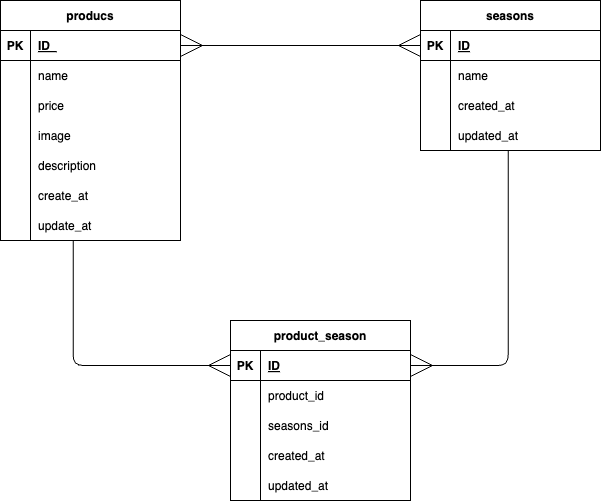

The diagram above was exported from draw.io. Its source (the exported page's mxGraphModel, read from the mxfile embedded in the PNG):
<mxGraphModel dx="812" dy="643" grid="1" gridSize="10" guides="1" tooltips="1" connect="1" arrows="0" fold="1" page="1" pageScale="1" pageWidth="827" pageHeight="1169" math="0" shadow="0">
  <root>
    <mxCell id="0" />
    <mxCell id="1" parent="0" />
    <mxCell id="2" value="producs" style="shape=table;startSize=30;container=1;collapsible=1;childLayout=tableLayout;fixedRows=1;rowLines=0;fontStyle=1;align=center;resizeLast=1;" parent="1" vertex="1">
      <mxGeometry x="50" y="40" width="180" height="240" as="geometry" />
    </mxCell>
    <mxCell id="3" value="" style="shape=tableRow;horizontal=0;startSize=0;swimlaneHead=0;swimlaneBody=0;fillColor=none;collapsible=0;dropTarget=0;points=[[0,0.5],[1,0.5]];portConstraint=eastwest;top=0;left=0;right=0;bottom=1;" parent="2" vertex="1">
      <mxGeometry y="30" width="180" height="30" as="geometry" />
    </mxCell>
    <mxCell id="4" value="PK" style="shape=partialRectangle;connectable=0;fillColor=none;top=0;left=0;bottom=0;right=0;fontStyle=1;overflow=hidden;" parent="3" vertex="1">
      <mxGeometry width="30" height="30" as="geometry">
        <mxRectangle width="30" height="30" as="alternateBounds" />
      </mxGeometry>
    </mxCell>
    <mxCell id="5" value="ID  " style="shape=partialRectangle;connectable=0;fillColor=none;top=0;left=0;bottom=0;right=0;align=left;spacingLeft=6;fontStyle=5;overflow=hidden;" parent="3" vertex="1">
      <mxGeometry x="30" width="150" height="30" as="geometry">
        <mxRectangle width="150" height="30" as="alternateBounds" />
      </mxGeometry>
    </mxCell>
    <mxCell id="6" value="" style="shape=tableRow;horizontal=0;startSize=0;swimlaneHead=0;swimlaneBody=0;fillColor=none;collapsible=0;dropTarget=0;points=[[0,0.5],[1,0.5]];portConstraint=eastwest;top=0;left=0;right=0;bottom=0;" parent="2" vertex="1">
      <mxGeometry y="60" width="180" height="30" as="geometry" />
    </mxCell>
    <mxCell id="7" value="" style="shape=partialRectangle;connectable=0;fillColor=none;top=0;left=0;bottom=0;right=0;editable=1;overflow=hidden;" parent="6" vertex="1">
      <mxGeometry width="30" height="30" as="geometry">
        <mxRectangle width="30" height="30" as="alternateBounds" />
      </mxGeometry>
    </mxCell>
    <mxCell id="8" value="name" style="shape=partialRectangle;connectable=0;fillColor=none;top=0;left=0;bottom=0;right=0;align=left;spacingLeft=6;overflow=hidden;" parent="6" vertex="1">
      <mxGeometry x="30" width="150" height="30" as="geometry">
        <mxRectangle width="150" height="30" as="alternateBounds" />
      </mxGeometry>
    </mxCell>
    <mxCell id="9" value="" style="shape=tableRow;horizontal=0;startSize=0;swimlaneHead=0;swimlaneBody=0;fillColor=none;collapsible=0;dropTarget=0;points=[[0,0.5],[1,0.5]];portConstraint=eastwest;top=0;left=0;right=0;bottom=0;" parent="2" vertex="1">
      <mxGeometry y="90" width="180" height="30" as="geometry" />
    </mxCell>
    <mxCell id="10" value="" style="shape=partialRectangle;connectable=0;fillColor=none;top=0;left=0;bottom=0;right=0;editable=1;overflow=hidden;" parent="9" vertex="1">
      <mxGeometry width="30" height="30" as="geometry">
        <mxRectangle width="30" height="30" as="alternateBounds" />
      </mxGeometry>
    </mxCell>
    <mxCell id="11" value="price" style="shape=partialRectangle;connectable=0;fillColor=none;top=0;left=0;bottom=0;right=0;align=left;spacingLeft=6;overflow=hidden;" parent="9" vertex="1">
      <mxGeometry x="30" width="150" height="30" as="geometry">
        <mxRectangle width="150" height="30" as="alternateBounds" />
      </mxGeometry>
    </mxCell>
    <mxCell id="12" value="" style="shape=tableRow;horizontal=0;startSize=0;swimlaneHead=0;swimlaneBody=0;fillColor=none;collapsible=0;dropTarget=0;points=[[0,0.5],[1,0.5]];portConstraint=eastwest;top=0;left=0;right=0;bottom=0;" parent="2" vertex="1">
      <mxGeometry y="120" width="180" height="30" as="geometry" />
    </mxCell>
    <mxCell id="13" value="" style="shape=partialRectangle;connectable=0;fillColor=none;top=0;left=0;bottom=0;right=0;editable=1;overflow=hidden;" parent="12" vertex="1">
      <mxGeometry width="30" height="30" as="geometry">
        <mxRectangle width="30" height="30" as="alternateBounds" />
      </mxGeometry>
    </mxCell>
    <mxCell id="14" value="image" style="shape=partialRectangle;connectable=0;fillColor=none;top=0;left=0;bottom=0;right=0;align=left;spacingLeft=6;overflow=hidden;" parent="12" vertex="1">
      <mxGeometry x="30" width="150" height="30" as="geometry">
        <mxRectangle width="150" height="30" as="alternateBounds" />
      </mxGeometry>
    </mxCell>
    <mxCell id="18" style="shape=tableRow;horizontal=0;startSize=0;swimlaneHead=0;swimlaneBody=0;fillColor=none;collapsible=0;dropTarget=0;points=[[0,0.5],[1,0.5]];portConstraint=eastwest;top=0;left=0;right=0;bottom=0;" parent="2" vertex="1">
      <mxGeometry y="150" width="180" height="30" as="geometry" />
    </mxCell>
    <mxCell id="19" style="shape=partialRectangle;connectable=0;fillColor=none;top=0;left=0;bottom=0;right=0;editable=1;overflow=hidden;" parent="18" vertex="1">
      <mxGeometry width="30" height="30" as="geometry">
        <mxRectangle width="30" height="30" as="alternateBounds" />
      </mxGeometry>
    </mxCell>
    <mxCell id="20" value="description" style="shape=partialRectangle;connectable=0;fillColor=none;top=0;left=0;bottom=0;right=0;align=left;spacingLeft=6;overflow=hidden;" parent="18" vertex="1">
      <mxGeometry x="30" width="150" height="30" as="geometry">
        <mxRectangle width="150" height="30" as="alternateBounds" />
      </mxGeometry>
    </mxCell>
    <mxCell id="21" style="shape=tableRow;horizontal=0;startSize=0;swimlaneHead=0;swimlaneBody=0;fillColor=none;collapsible=0;dropTarget=0;points=[[0,0.5],[1,0.5]];portConstraint=eastwest;top=0;left=0;right=0;bottom=0;" parent="2" vertex="1">
      <mxGeometry y="180" width="180" height="30" as="geometry" />
    </mxCell>
    <mxCell id="22" style="shape=partialRectangle;connectable=0;fillColor=none;top=0;left=0;bottom=0;right=0;editable=1;overflow=hidden;" parent="21" vertex="1">
      <mxGeometry width="30" height="30" as="geometry">
        <mxRectangle width="30" height="30" as="alternateBounds" />
      </mxGeometry>
    </mxCell>
    <mxCell id="23" value="create_at" style="shape=partialRectangle;connectable=0;fillColor=none;top=0;left=0;bottom=0;right=0;align=left;spacingLeft=6;overflow=hidden;" parent="21" vertex="1">
      <mxGeometry x="30" width="150" height="30" as="geometry">
        <mxRectangle width="150" height="30" as="alternateBounds" />
      </mxGeometry>
    </mxCell>
    <mxCell id="24" style="shape=tableRow;horizontal=0;startSize=0;swimlaneHead=0;swimlaneBody=0;fillColor=none;collapsible=0;dropTarget=0;points=[[0,0.5],[1,0.5]];portConstraint=eastwest;top=0;left=0;right=0;bottom=0;" parent="2" vertex="1">
      <mxGeometry y="210" width="180" height="30" as="geometry" />
    </mxCell>
    <mxCell id="25" style="shape=partialRectangle;connectable=0;fillColor=none;top=0;left=0;bottom=0;right=0;editable=1;overflow=hidden;" parent="24" vertex="1">
      <mxGeometry width="30" height="30" as="geometry">
        <mxRectangle width="30" height="30" as="alternateBounds" />
      </mxGeometry>
    </mxCell>
    <mxCell id="26" value="update_at" style="shape=partialRectangle;connectable=0;fillColor=none;top=0;left=0;bottom=0;right=0;align=left;spacingLeft=6;overflow=hidden;" parent="24" vertex="1">
      <mxGeometry x="30" width="150" height="30" as="geometry">
        <mxRectangle width="150" height="30" as="alternateBounds" />
      </mxGeometry>
    </mxCell>
    <mxCell id="27" value="seasons" style="shape=table;startSize=30;container=1;collapsible=1;childLayout=tableLayout;fixedRows=1;rowLines=0;fontStyle=1;align=center;resizeLast=1;" parent="1" vertex="1">
      <mxGeometry x="470" y="40" width="180" height="150" as="geometry" />
    </mxCell>
    <mxCell id="28" value="" style="shape=tableRow;horizontal=0;startSize=0;swimlaneHead=0;swimlaneBody=0;fillColor=none;collapsible=0;dropTarget=0;points=[[0,0.5],[1,0.5]];portConstraint=eastwest;top=0;left=0;right=0;bottom=1;" parent="27" vertex="1">
      <mxGeometry y="30" width="180" height="30" as="geometry" />
    </mxCell>
    <mxCell id="29" value="PK" style="shape=partialRectangle;connectable=0;fillColor=none;top=0;left=0;bottom=0;right=0;fontStyle=1;overflow=hidden;" parent="28" vertex="1">
      <mxGeometry width="30" height="30" as="geometry">
        <mxRectangle width="30" height="30" as="alternateBounds" />
      </mxGeometry>
    </mxCell>
    <mxCell id="30" value="ID" style="shape=partialRectangle;connectable=0;fillColor=none;top=0;left=0;bottom=0;right=0;align=left;spacingLeft=6;fontStyle=5;overflow=hidden;" parent="28" vertex="1">
      <mxGeometry x="30" width="150" height="30" as="geometry">
        <mxRectangle width="150" height="30" as="alternateBounds" />
      </mxGeometry>
    </mxCell>
    <mxCell id="31" value="" style="shape=tableRow;horizontal=0;startSize=0;swimlaneHead=0;swimlaneBody=0;fillColor=none;collapsible=0;dropTarget=0;points=[[0,0.5],[1,0.5]];portConstraint=eastwest;top=0;left=0;right=0;bottom=0;" parent="27" vertex="1">
      <mxGeometry y="60" width="180" height="30" as="geometry" />
    </mxCell>
    <mxCell id="32" value="" style="shape=partialRectangle;connectable=0;fillColor=none;top=0;left=0;bottom=0;right=0;editable=1;overflow=hidden;" parent="31" vertex="1">
      <mxGeometry width="30" height="30" as="geometry">
        <mxRectangle width="30" height="30" as="alternateBounds" />
      </mxGeometry>
    </mxCell>
    <mxCell id="33" value="name" style="shape=partialRectangle;connectable=0;fillColor=none;top=0;left=0;bottom=0;right=0;align=left;spacingLeft=6;overflow=hidden;" parent="31" vertex="1">
      <mxGeometry x="30" width="150" height="30" as="geometry">
        <mxRectangle width="150" height="30" as="alternateBounds" />
      </mxGeometry>
    </mxCell>
    <mxCell id="34" value="" style="shape=tableRow;horizontal=0;startSize=0;swimlaneHead=0;swimlaneBody=0;fillColor=none;collapsible=0;dropTarget=0;points=[[0,0.5],[1,0.5]];portConstraint=eastwest;top=0;left=0;right=0;bottom=0;" parent="27" vertex="1">
      <mxGeometry y="90" width="180" height="30" as="geometry" />
    </mxCell>
    <mxCell id="35" value="" style="shape=partialRectangle;connectable=0;fillColor=none;top=0;left=0;bottom=0;right=0;editable=1;overflow=hidden;" parent="34" vertex="1">
      <mxGeometry width="30" height="30" as="geometry">
        <mxRectangle width="30" height="30" as="alternateBounds" />
      </mxGeometry>
    </mxCell>
    <mxCell id="36" value="created_at" style="shape=partialRectangle;connectable=0;fillColor=none;top=0;left=0;bottom=0;right=0;align=left;spacingLeft=6;overflow=hidden;" parent="34" vertex="1">
      <mxGeometry x="30" width="150" height="30" as="geometry">
        <mxRectangle width="150" height="30" as="alternateBounds" />
      </mxGeometry>
    </mxCell>
    <mxCell id="37" value="" style="shape=tableRow;horizontal=0;startSize=0;swimlaneHead=0;swimlaneBody=0;fillColor=none;collapsible=0;dropTarget=0;points=[[0,0.5],[1,0.5]];portConstraint=eastwest;top=0;left=0;right=0;bottom=0;" parent="27" vertex="1">
      <mxGeometry y="120" width="180" height="30" as="geometry" />
    </mxCell>
    <mxCell id="38" value="" style="shape=partialRectangle;connectable=0;fillColor=none;top=0;left=0;bottom=0;right=0;editable=1;overflow=hidden;" parent="37" vertex="1">
      <mxGeometry width="30" height="30" as="geometry">
        <mxRectangle width="30" height="30" as="alternateBounds" />
      </mxGeometry>
    </mxCell>
    <mxCell id="39" value="updated_at" style="shape=partialRectangle;connectable=0;fillColor=none;top=0;left=0;bottom=0;right=0;align=left;spacingLeft=6;overflow=hidden;" parent="37" vertex="1">
      <mxGeometry x="30" width="150" height="30" as="geometry">
        <mxRectangle width="150" height="30" as="alternateBounds" />
      </mxGeometry>
    </mxCell>
    <mxCell id="40" style="edgeStyle=none;html=1;exitX=1;exitY=0.5;exitDx=0;exitDy=0;entryX=0;entryY=0.5;entryDx=0;entryDy=0;startArrow=ERmany;startFill=0;endSize=20;startSize=20;endArrow=ERmany;endFill=0;" parent="1" source="3" target="28" edge="1">
      <mxGeometry relative="1" as="geometry" />
    </mxCell>
    <mxCell id="41" value="product_season" style="shape=table;startSize=30;container=1;collapsible=1;childLayout=tableLayout;fixedRows=1;rowLines=0;fontStyle=1;align=center;resizeLast=1;" vertex="1" parent="1">
      <mxGeometry x="280" y="360" width="180" height="180" as="geometry" />
    </mxCell>
    <mxCell id="42" value="" style="shape=tableRow;horizontal=0;startSize=0;swimlaneHead=0;swimlaneBody=0;fillColor=none;collapsible=0;dropTarget=0;points=[[0,0.5],[1,0.5]];portConstraint=eastwest;top=0;left=0;right=0;bottom=1;" vertex="1" parent="41">
      <mxGeometry y="30" width="180" height="30" as="geometry" />
    </mxCell>
    <mxCell id="43" value="PK" style="shape=partialRectangle;connectable=0;fillColor=none;top=0;left=0;bottom=0;right=0;fontStyle=1;overflow=hidden;" vertex="1" parent="42">
      <mxGeometry width="30" height="30" as="geometry">
        <mxRectangle width="30" height="30" as="alternateBounds" />
      </mxGeometry>
    </mxCell>
    <mxCell id="44" value="ID" style="shape=partialRectangle;connectable=0;fillColor=none;top=0;left=0;bottom=0;right=0;align=left;spacingLeft=6;fontStyle=5;overflow=hidden;" vertex="1" parent="42">
      <mxGeometry x="30" width="150" height="30" as="geometry">
        <mxRectangle width="150" height="30" as="alternateBounds" />
      </mxGeometry>
    </mxCell>
    <mxCell id="45" value="" style="shape=tableRow;horizontal=0;startSize=0;swimlaneHead=0;swimlaneBody=0;fillColor=none;collapsible=0;dropTarget=0;points=[[0,0.5],[1,0.5]];portConstraint=eastwest;top=0;left=0;right=0;bottom=0;" vertex="1" parent="41">
      <mxGeometry y="60" width="180" height="30" as="geometry" />
    </mxCell>
    <mxCell id="46" value="" style="shape=partialRectangle;connectable=0;fillColor=none;top=0;left=0;bottom=0;right=0;editable=1;overflow=hidden;" vertex="1" parent="45">
      <mxGeometry width="30" height="30" as="geometry">
        <mxRectangle width="30" height="30" as="alternateBounds" />
      </mxGeometry>
    </mxCell>
    <mxCell id="47" value="product_id" style="shape=partialRectangle;connectable=0;fillColor=none;top=0;left=0;bottom=0;right=0;align=left;spacingLeft=6;overflow=hidden;" vertex="1" parent="45">
      <mxGeometry x="30" width="150" height="30" as="geometry">
        <mxRectangle width="150" height="30" as="alternateBounds" />
      </mxGeometry>
    </mxCell>
    <mxCell id="48" value="" style="shape=tableRow;horizontal=0;startSize=0;swimlaneHead=0;swimlaneBody=0;fillColor=none;collapsible=0;dropTarget=0;points=[[0,0.5],[1,0.5]];portConstraint=eastwest;top=0;left=0;right=0;bottom=0;" vertex="1" parent="41">
      <mxGeometry y="90" width="180" height="30" as="geometry" />
    </mxCell>
    <mxCell id="49" value="" style="shape=partialRectangle;connectable=0;fillColor=none;top=0;left=0;bottom=0;right=0;editable=1;overflow=hidden;" vertex="1" parent="48">
      <mxGeometry width="30" height="30" as="geometry">
        <mxRectangle width="30" height="30" as="alternateBounds" />
      </mxGeometry>
    </mxCell>
    <mxCell id="50" value="seasons_id" style="shape=partialRectangle;connectable=0;fillColor=none;top=0;left=0;bottom=0;right=0;align=left;spacingLeft=6;overflow=hidden;" vertex="1" parent="48">
      <mxGeometry x="30" width="150" height="30" as="geometry">
        <mxRectangle width="150" height="30" as="alternateBounds" />
      </mxGeometry>
    </mxCell>
    <mxCell id="51" value="" style="shape=tableRow;horizontal=0;startSize=0;swimlaneHead=0;swimlaneBody=0;fillColor=none;collapsible=0;dropTarget=0;points=[[0,0.5],[1,0.5]];portConstraint=eastwest;top=0;left=0;right=0;bottom=0;" vertex="1" parent="41">
      <mxGeometry y="120" width="180" height="30" as="geometry" />
    </mxCell>
    <mxCell id="52" value="" style="shape=partialRectangle;connectable=0;fillColor=none;top=0;left=0;bottom=0;right=0;editable=1;overflow=hidden;" vertex="1" parent="51">
      <mxGeometry width="30" height="30" as="geometry">
        <mxRectangle width="30" height="30" as="alternateBounds" />
      </mxGeometry>
    </mxCell>
    <mxCell id="53" value="created_at" style="shape=partialRectangle;connectable=0;fillColor=none;top=0;left=0;bottom=0;right=0;align=left;spacingLeft=6;overflow=hidden;" vertex="1" parent="51">
      <mxGeometry x="30" width="150" height="30" as="geometry">
        <mxRectangle width="150" height="30" as="alternateBounds" />
      </mxGeometry>
    </mxCell>
    <mxCell id="54" style="shape=tableRow;horizontal=0;startSize=0;swimlaneHead=0;swimlaneBody=0;fillColor=none;collapsible=0;dropTarget=0;points=[[0,0.5],[1,0.5]];portConstraint=eastwest;top=0;left=0;right=0;bottom=0;" vertex="1" parent="41">
      <mxGeometry y="150" width="180" height="30" as="geometry" />
    </mxCell>
    <mxCell id="55" style="shape=partialRectangle;connectable=0;fillColor=none;top=0;left=0;bottom=0;right=0;editable=1;overflow=hidden;" vertex="1" parent="54">
      <mxGeometry width="30" height="30" as="geometry">
        <mxRectangle width="30" height="30" as="alternateBounds" />
      </mxGeometry>
    </mxCell>
    <mxCell id="56" value="updated_at" style="shape=partialRectangle;connectable=0;fillColor=none;top=0;left=0;bottom=0;right=0;align=left;spacingLeft=6;overflow=hidden;" vertex="1" parent="54">
      <mxGeometry x="30" width="150" height="30" as="geometry">
        <mxRectangle width="150" height="30" as="alternateBounds" />
      </mxGeometry>
    </mxCell>
    <mxCell id="57" style="edgeStyle=orthogonalEdgeStyle;html=1;exitX=1;exitY=0.5;exitDx=0;exitDy=0;startArrow=ERmany;startFill=0;endArrow=none;endFill=0;startSize=20;endSize=20;entryX=0.487;entryY=0.986;entryDx=0;entryDy=0;entryPerimeter=0;" edge="1" parent="1" source="42" target="37">
      <mxGeometry relative="1" as="geometry">
        <mxPoint x="560" y="210" as="targetPoint" />
      </mxGeometry>
    </mxCell>
    <mxCell id="59" style="edgeStyle=orthogonalEdgeStyle;shape=connector;rounded=1;html=1;exitX=0;exitY=0.5;exitDx=0;exitDy=0;entryX=0.404;entryY=0.986;entryDx=0;entryDy=0;entryPerimeter=0;labelBackgroundColor=default;strokeColor=default;fontFamily=Helvetica;fontSize=11;fontColor=default;startArrow=ERmany;startFill=0;endArrow=none;endFill=0;startSize=20;endSize=20;" edge="1" parent="1" source="42" target="24">
      <mxGeometry relative="1" as="geometry" />
    </mxCell>
  </root>
</mxGraphModel>